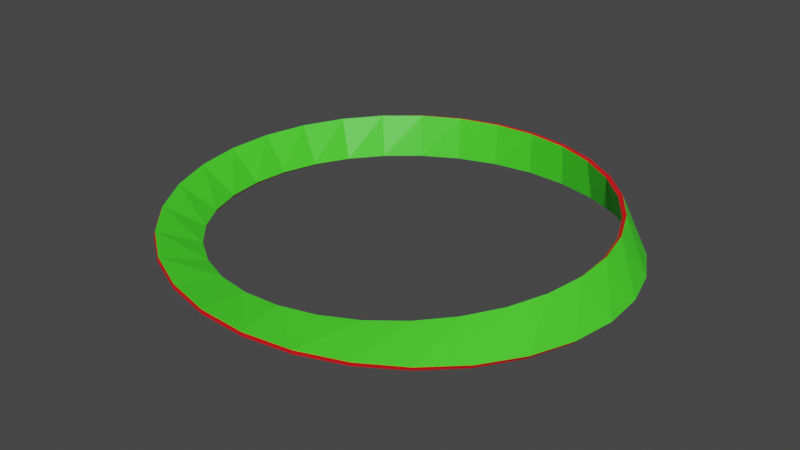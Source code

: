 # Source: Mobius_modified.blend  (saved by Blender 2.93.20; exported with 4.5.12 LTS)
import bpy
from mathutils import Matrix  # noqa: F401  (used for matrix-valued properties, if any)

bpy.ops.wm.read_factory_settings(use_empty=True)
scene = bpy.context.scene
scene.name = 'Scene'

# ---- collections
col_collection = bpy.data.collections.new('Collection'); scene.collection.children.link(col_collection)

# ---- materials (node trees are filled in below, after node groups)
mat_side_ring = bpy.data.materials.new('Side Ring')
mat_side_ring.use_transparent_shadow = False
mat_loop = bpy.data.materials.new('Loop')
mat_loop.use_transparent_shadow = False

# ---- material node trees
mat_side_ring.use_nodes = True; mat_side_ring.node_tree.nodes.clear()
_N = mat_side_ring.node_tree.nodes; _L = mat_side_ring.node_tree.links
n0 = _N.new('ShaderNodeBsdfPrincipled'); n0.name = 'Principled BSDF'; n0.location = (10, 300)
n0.distribution = 'GGX'
n0.subsurface_method = 'BURLEY'
n0.inputs[0].default_value = (0.8, 0.007205, 0.01115, 1.0)
n0.inputs[3].default_value = 1.45
n0.inputs[27].default_value = (0.0, 0.0, 0.0, 1.0)
n0.inputs[28].default_value = 1.0
n1 = _N.new('ShaderNodeOutputMaterial'); n1.name = 'Material Output'; n1.location = (300, 300)
_L.new(n0.outputs[0], n1.inputs[0])
n1.is_active_output = True
mat_loop.use_nodes = True; mat_loop.node_tree.nodes.clear()
_N = mat_loop.node_tree.nodes; _L = mat_loop.node_tree.links
n0 = _N.new('ShaderNodeBsdfPrincipled'); n0.name = 'Principled BSDF'; n0.location = (10, 300)
n0.distribution = 'GGX'
n0.subsurface_method = 'BURLEY'
n0.inputs[0].default_value = (0.06477, 0.8, 0.02437, 1.0)
n0.inputs[3].default_value = 1.45
n0.inputs[27].default_value = (0.0, 0.0, 0.0, 1.0)
n0.inputs[28].default_value = 1.0
n1 = _N.new('ShaderNodeOutputMaterial'); n1.name = 'Material Output'; n1.location = (300, 300)
_L.new(n0.outputs[0], n1.inputs[0])
n1.is_active_output = True

# ---- world
world_world = bpy.data.worlds.new('World'); scene.world = world_world
world_world.use_nodes = True; world_world.node_tree.nodes.clear()
_N = world_world.node_tree.nodes; _L = world_world.node_tree.links
n0 = _N.new('ShaderNodeOutputWorld'); n0.name = 'World Output'; n0.location = (300, 300)
n1 = _N.new('ShaderNodeBackground'); n1.name = 'Background'; n1.location = (10, 300)
n1.inputs[0].default_value = (0.05088, 0.05088, 0.05088, 1.0)
_L.new(n1.outputs[0], n0.inputs[0])
n0.is_active_output = True
world_world.color = (0.05088, 0.05088, 0.05088)
world_world.use_sun_shadow = False
world_world.sun_shadow_jitter_overblur = 0.0

# ---- meshes
me_cube_003 = bpy.data.meshes.new('Cube.003')
me_cube_003.from_pydata([(2.812e-08, 19.2, 10.0), (2.754e-08, 19.0, 10.0), (2.812e-08, 19.2, -10.0), (2.754e-08, 19.0, -10.0), (-2.754e-08, 19.0, -10.0), (-2.812e-08, 19.2, -10.0), (-2.754e-08, 19.0, 10.0), (-2.812e-08, 19.2, 10.0), (0.06273, 18.71, 9.848), (0.1216, 18.05, 9.594), (0.1743, 17.06, 9.242), (0.219, 15.79, 8.795), (0.2539, 14.3, 8.258), (0.2781, 12.64, 7.636), (0.2907, 10.89, 6.936), (0.2915, 9.106, 6.165), (0.2807, 7.369, 5.33), (0.2588, 5.741, 4.441), (0.2269, 4.281, 3.506), (0.1862, 3.042, 2.535), (0.1384, 2.068, 1.538), (0.08528, 1.396, 0.5258), (0.02882, 1.048, -0.4922), (-0.02885, 1.038, -1.505), (-0.08558, 1.367, -2.503), (-0.1392, 2.024, -3.475), (-0.1877, 2.989, -4.411), (-0.2292, 4.227, -5.302), (-0.262, 5.694, -6.138), (-0.2846, 7.339, -6.912), (-0.2961, 9.099, -7.614), (-0.2957, 10.91, -8.239), (-0.2832, 12.7, -8.779), (-0.2589, 14.39, -9.229), (-0.2234, 15.92, -9.584), (-0.178, 17.22, -9.841), (-0.1242, 18.23, -9.997), (-0.06406, 18.9, -10.05), (-0.06273, 18.71, -9.848), (-0.1216, 18.05, -9.594), (-0.1743, 17.06, -9.242), (-0.219, 15.79, -8.795), (-0.2539, 14.3, -8.258), (-0.2781, 12.64, -7.636), (-0.2907, 10.89, -6.936), (-0.2915, 9.106, -6.165), (-0.2807, 7.369, -5.33), (-0.2588, 5.741, -4.441), (-0.2269, 4.281, -3.506), (-0.1862, 3.042, -2.535), (-0.1384, 2.068, -1.538), (-0.08528, 1.396, -0.5258), (-0.02882, 1.048, 0.4922), (0.02885, 1.038, 1.505), (0.08558, 1.367, 2.503), (0.1392, 2.024, 3.475), (0.1877, 2.989, 4.411), (0.2292, 4.227, 5.302), (0.262, 5.694, 6.138), (0.2846, 7.339, 6.912), (0.2961, 9.099, 7.614), (0.2957, 10.91, 8.239), (0.2832, 12.7, 8.779), (0.2589, 14.39, 9.229), (0.2234, 15.92, 9.584), (0.178, 17.22, 9.841), (0.1242, 18.23, 9.997), (0.06406, 18.9, 10.05), (-0.06542, 19.1, 9.848), (-0.1295, 18.6, 9.594), (-0.1894, 17.71, 9.242), (-0.2425, 16.46, 8.795), (-0.2863, 14.9, 8.258), (-0.3189, 13.09, 7.636), (-0.3386, 11.11, 6.936), (-0.3443, 9.025, 6.165), (-0.3356, 6.942, 5.33), (-0.3128, 4.947, 4.441), (-0.2765, 3.128, 3.506), (-0.2285, 1.566, 2.535), (-0.1705, 0.3316, 1.538), (-0.1053, -0.5196, 0.5258), (-0.03559, -0.9496, -0.4922), (0.03555, -0.9396, -1.505), (0.105, -0.4908, -2.503), (0.1697, 0.3754, -3.475), (0.2269, 1.619, -4.411), (0.2742, 3.182, -5.302), (0.3096, 4.993, -6.138), (0.3317, 6.973, -6.912), (0.3397, 9.032, -7.614), (0.3336, 11.08, -8.239), (0.3138, 13.04, -8.779), (0.2814, 14.81, -9.229), (0.238, 16.34, -9.584), (0.1857, 17.55, -9.841), (0.1269, 18.42, -9.997), (0.06409, 18.9, -10.05), (0.06542, 19.1, -9.848), (0.1295, 18.6, -9.594), (0.1894, 17.71, -9.242), (0.2425, 16.46, -8.795), (0.2863, 14.9, -8.258), (0.3189, 13.09, -7.636), (0.3386, 11.11, -6.936), (0.3443, 9.025, -6.165), (0.3356, 6.942, -5.33), (0.3128, 4.947, -4.441), (0.2765, 3.128, -3.506), (0.2285, 1.566, -2.535), (0.1705, 0.3316, -1.538), (0.1053, -0.5196, -0.5258), (0.03559, -0.9496, 0.4922), (-0.03555, -0.9396, 1.505), (-0.105, -0.4908, 2.503), (-0.1697, 0.3754, 3.475), (-0.2269, 1.619, 4.411), (-0.2742, 3.182, 5.302), (-0.3096, 4.993, 6.138), (-0.3317, 6.973, 6.912), (-0.3397, 9.032, 7.614), (-0.3336, 11.08, 8.239), (-0.3138, 13.04, 8.779), (-0.2814, 14.81, 9.229), (-0.238, 16.34, 9.584), (-0.1857, 17.55, 9.841), (-0.1269, 18.42, 9.997), (-0.06409, 18.9, 10.05)], [], [(8, 67, 7, 6), (68, 127, 1, 0), (4, 5, 98, 97), (97, 98, 99, 96), (96, 99, 100, 95), (95, 100, 101, 94), (94, 101, 102, 93), (93, 102, 103, 92), (92, 103, 104, 91), (91, 104, 105, 90), (90, 105, 106, 89), (89, 106, 107, 88), (88, 107, 108, 87), (87, 108, 109, 86), (86, 109, 110, 85), (85, 110, 111, 84), (84, 111, 112, 83), (83, 112, 113, 82), (82, 113, 114, 81), (81, 114, 115, 80), (80, 115, 116, 79), (79, 116, 117, 78), (78, 117, 118, 77), (77, 118, 119, 76), (76, 119, 120, 75), (75, 120, 121, 74), (74, 121, 122, 73), (73, 122, 123, 72), (72, 123, 124, 71), (71, 124, 125, 70), (70, 125, 126, 69), (69, 126, 127, 68), (2, 3, 38, 37), (37, 38, 39, 36), (36, 39, 40, 35), (35, 40, 41, 34), (34, 41, 42, 33), (33, 42, 43, 32), (32, 43, 44, 31), (31, 44, 45, 30), (30, 45, 46, 29), (29, 46, 47, 28), (28, 47, 48, 27), (27, 48, 49, 26), (26, 49, 50, 25), (25, 50, 51, 24), (24, 51, 52, 23), (23, 52, 53, 22), (22, 53, 54, 21), (21, 54, 55, 20), (20, 55, 56, 19), (19, 56, 57, 18), (18, 57, 58, 17), (17, 58, 59, 16), (16, 59, 60, 15), (15, 60, 61, 14), (14, 61, 62, 13), (13, 62, 63, 12), (12, 63, 64, 11), (11, 64, 65, 10), (10, 65, 66, 9), (9, 66, 67, 8)])
_uv = me_cube_003.uv_layers.new(name='UVMap')
_uv.uv.foreach_set('vector', [0.375, 0.4919, 0.625, 0.4919, 0.625, 0.5, 0.375, 0.5, 0.375, 0.9919, 0.625, 0.9919, 0.625, 1.0, 0.375, 1.0, 0.375, 0.75, 0.625, 0.75, 0.625, 0.7581, 0.375, 0.7581, 0.375, 0.7581, 0.625, 0.7581, 0.625, 0.7661, 0.375, 0.7661, 0.375, 0.7661, 0.625, 0.7661, 0.625, 0.7742, 0.375, 0.7742, 0.375, 0.7742, 0.625, 0.7742, 0.625, 0.7823, 0.375, 0.7823, 0.375, 0.7823, 0.625, 0.7823, 0.625, 0.7903, 0.375, 0.7903, 0.375, 0.7903, 0.625, 0.7903, 0.625, 0.7984, 0.375, 0.7984, 0.375, 0.7984, 0.625, 0.7984, 0.625, 0.8065, 0.375, 0.8065, 0.375, 0.8065, 0.625, 0.8065, 0.625, 0.8145, 0.375, 0.8145, 0.375, 0.8145, 0.625, 0.8145, 0.625, 0.8226, 0.375, 0.8226, 0.375, 0.8226, 0.625, 0.8226, 0.625, 0.8306, 0.375, 0.8306, 0.375, 0.8306, 0.625, 0.8306, 0.625, 0.8387, 0.375, 0.8387, 0.375, 0.8387, 0.625, 0.8387, 0.625, 0.8468, 0.375, 0.8468, 0.375, 0.8468, 0.625, 0.8468, 0.625, 0.8548, 0.375, 0.8548, 0.375, 0.8548, 0.625, 0.8548, 0.625, 0.8629, 0.375, 0.8629, 0.375, 0.8629, 0.625, 0.8629, 0.625, 0.871, 0.375, 0.871, 0.375, 0.871, 0.625, 0.871, 0.625, 0.879, 0.375, 0.879, 0.375, 0.879, 0.625, 0.879, 0.625, 0.8871, 0.375, 0.8871, 0.375, 0.8871, 0.625, 0.8871, 0.625, 0.8952, 0.375, 0.8952, 0.375, 0.8952, 0.625, 0.8952, 0.625, 0.9032, 0.375, 0.9032, 0.375, 0.9032, 0.625, 0.9032, 0.625, 0.9113, 0.375, 0.9113, 0.375, 0.9113, 0.625, 0.9113, 0.625, 0.9194, 0.375, 0.9194, 0.375, 0.9194, 0.625, 0.9194, 0.625, 0.9274, 0.375, 0.9274, 0.375, 0.9274, 0.625, 0.9274, 0.625, 0.9355, 0.375, 0.9355, 0.375, 0.9355, 0.625, 0.9355, 0.625, 0.9435, 0.375, 0.9435, 0.375, 0.9435, 0.625, 0.9435, 0.625, 0.9516, 0.375, 0.9516, 0.375, 0.9516, 0.625, 0.9516, 0.625, 0.9597, 0.375, 0.9597, 0.375, 0.9597, 0.625, 0.9597, 0.625, 0.9677, 0.375, 0.9677, 0.375, 0.9677, 0.625, 0.9677, 0.625, 0.9758, 0.375, 0.9758, 0.375, 0.9758, 0.625, 0.9758, 0.625, 0.9839, 0.375, 0.9839, 0.375, 0.9839, 0.625, 0.9839, 0.625, 0.9919, 0.375, 0.9919, 0.375, 0.25, 0.625, 0.25, 0.625, 0.2581, 0.375, 0.2581, 0.375, 0.2581, 0.625, 0.2581, 0.625, 0.2661, 0.375, 0.2661, 0.375, 0.2661, 0.625, 0.2661, 0.625, 0.2742, 0.375, 0.2742, 0.375, 0.2742, 0.625, 0.2742, 0.625, 0.2823, 0.375, 0.2823, 0.375, 0.2823, 0.625, 0.2823, 0.625, 0.2903, 0.375, 0.2903, 0.375, 0.2903, 0.625, 0.2903, 0.625, 0.2984, 0.375, 0.2984, 0.375, 0.2984, 0.625, 0.2984, 0.625, 0.3065, 0.375, 0.3065, 0.375, 0.3065, 0.625, 0.3065, 0.625, 0.3145, 0.375, 0.3145, 0.375, 0.3145, 0.625, 0.3145, 0.625, 0.3226, 0.375, 0.3226, 0.375, 0.3226, 0.625, 0.3226, 0.625, 0.3306, 0.375, 0.3306, 0.375, 0.3306, 0.625, 0.3306, 0.625, 0.3387, 0.375, 0.3387, 0.375, 0.3387, 0.625, 0.3387, 0.625, 0.3468, 0.375, 0.3468, 0.375, 0.3468, 0.625, 0.3468, 0.625, 0.3548, 0.375, 0.3548, 0.375, 0.3548, 0.625, 0.3548, 0.625, 0.3629, 0.375, 0.3629, 0.375, 0.3629, 0.625, 0.3629, 0.625, 0.371, 0.375, 0.371, 0.375, 0.371, 0.625, 0.371, 0.625, 0.379, 0.375, 0.379, 0.375, 0.379, 0.625, 0.379, 0.625, 0.3871, 0.375, 0.3871, 0.375, 0.3871, 0.625, 0.3871, 0.625, 0.3952, 0.375, 0.3952, 0.375, 0.3952, 0.625, 0.3952, 0.625, 0.4032, 0.375, 0.4032, 0.375, 0.4032, 0.625, 0.4032, 0.625, 0.4113, 0.375, 0.4113, 0.375, 0.4113, 0.625, 0.4113, 0.625, 0.4194, 0.375, 0.4194, 0.375, 0.4194, 0.625, 0.4194, 0.625, 0.4274, 0.375, 0.4274, 0.375, 0.4274, 0.625, 0.4274, 0.625, 0.4355, 0.375, 0.4355, 0.375, 0.4355, 0.625, 0.4355, 0.625, 0.4435, 0.375, 0.4435, 0.375, 0.4435, 0.625, 0.4435, 0.625, 0.4516, 0.375, 0.4516, 0.375, 0.4516, 0.625, 0.4516, 0.625, 0.4597, 0.375, 0.4597, 0.375, 0.4597, 0.625, 0.4597, 0.625, 0.4677, 0.375, 0.4677, 0.375, 0.4677, 0.625, 0.4677, 0.625, 0.4758, 0.375, 0.4758, 0.375, 0.4758, 0.625, 0.4758, 0.625, 0.4839, 0.375, 0.4839, 0.375, 0.4839, 0.625, 0.4839, 0.625, 0.4919, 0.375, 0.4919])
me_cube_003.materials.append(mat_side_ring)
me_cube_003.use_remesh_fix_poles = True
me_cube_003.use_remesh_preserve_attributes = False
me_cube_003.update()
me_cube_001 = bpy.data.meshes.new('Cube.001')
me_cube_001.from_pydata([(-0.1743, 17.06, -9.242), (-0.219, 15.79, -8.795), (-0.238, 16.34, 9.584), (-0.1857, 17.55, 9.841)], [], [(1, 0, 3, 2)])
_uv = me_cube_001.uv_layers.new(name='UVMap')
_uv.uv.foreach_set('vector', [0.8427, 0.5, 0.8508, 0.5, 0.8508, 0.75, 0.8427, 0.75])
me_cube_001.materials.append(mat_loop)
me_cube_001.use_remesh_fix_poles = True
me_cube_001.use_remesh_preserve_attributes = False
me_cube_001.update()
me_cube_002 = bpy.data.meshes.new('Cube.002')
me_cube_002.from_pydata([(-0.219, 15.79, -8.795), (-0.2539, 14.3, -8.258), (-0.2814, 14.81, 9.229), (-0.238, 16.34, 9.584)], [], [(1, 0, 3, 2)])
_uv = me_cube_002.uv_layers.new(name='UVMap')
_uv.uv.foreach_set('vector', [0.8347, 0.5, 0.8427, 0.5, 0.8427, 0.75, 0.8347, 0.75])
me_cube_002.materials.append(mat_loop)
me_cube_002.use_remesh_fix_poles = True
me_cube_002.use_remesh_preserve_attributes = False
me_cube_002.update()
me_cube_004 = bpy.data.meshes.new('Cube.004')
me_cube_004.from_pydata([(-0.2539, 14.3, -8.258), (-0.2781, 12.64, -7.636), (-0.3138, 13.04, 8.779), (-0.2814, 14.81, 9.229)], [], [(1, 0, 3, 2)])
_uv = me_cube_004.uv_layers.new(name='UVMap')
_uv.uv.foreach_set('vector', [0.8266, 0.5, 0.8347, 0.5, 0.8347, 0.75, 0.8266, 0.75])
me_cube_004.materials.append(mat_loop)
me_cube_004.use_remesh_fix_poles = True
me_cube_004.use_remesh_preserve_attributes = False
me_cube_004.update()
me_cube_005 = bpy.data.meshes.new('Cube.005')
me_cube_005.from_pydata([(-0.2781, 12.64, -7.636), (-0.2907, 10.89, -6.936), (-0.3336, 11.08, 8.239), (-0.3138, 13.04, 8.779)], [], [(1, 0, 3, 2)])
_uv = me_cube_005.uv_layers.new(name='UVMap')
_uv.uv.foreach_set('vector', [0.8185, 0.5, 0.8266, 0.5, 0.8266, 0.75, 0.8185, 0.75])
me_cube_005.materials.append(mat_loop)
me_cube_005.use_remesh_fix_poles = True
me_cube_005.use_remesh_preserve_attributes = False
me_cube_005.update()
me_cube_006 = bpy.data.meshes.new('Cube.006')
me_cube_006.from_pydata([(-0.2907, 10.89, -6.936), (-0.2915, 9.106, -6.165), (-0.3397, 9.032, 7.614), (-0.3336, 11.08, 8.239)], [], [(1, 0, 3, 2)])
_uv = me_cube_006.uv_layers.new(name='UVMap')
_uv.uv.foreach_set('vector', [0.8105, 0.5, 0.8185, 0.5, 0.8185, 0.75, 0.8105, 0.75])
me_cube_006.materials.append(mat_loop)
me_cube_006.use_remesh_fix_poles = True
me_cube_006.use_remesh_preserve_attributes = False
me_cube_006.update()
me_cube_007 = bpy.data.meshes.new('Cube.007')
me_cube_007.from_pydata([(-0.2915, 9.106, -6.165), (-0.2807, 7.369, -5.33), (-0.3317, 6.973, 6.912), (-0.3397, 9.032, 7.614)], [], [(1, 0, 3, 2)])
_uv = me_cube_007.uv_layers.new(name='UVMap')
_uv.uv.foreach_set('vector', [0.8024, 0.5, 0.8105, 0.5, 0.8105, 0.75, 0.8024, 0.75])
me_cube_007.materials.append(mat_loop)
me_cube_007.use_remesh_fix_poles = True
me_cube_007.use_remesh_preserve_attributes = False
me_cube_007.update()
me_cube_008 = bpy.data.meshes.new('Cube.008')
me_cube_008.from_pydata([(-0.2807, 7.369, -5.33), (-0.2588, 5.741, -4.441), (-0.3096, 4.993, 6.138), (-0.3317, 6.973, 6.912)], [], [(1, 0, 3, 2)])
_uv = me_cube_008.uv_layers.new(name='UVMap')
_uv.uv.foreach_set('vector', [0.7944, 0.5, 0.8024, 0.5, 0.8024, 0.75, 0.7944, 0.75])
me_cube_008.materials.append(mat_loop)
me_cube_008.use_remesh_fix_poles = True
me_cube_008.use_remesh_preserve_attributes = False
me_cube_008.update()
me_cube_009 = bpy.data.meshes.new('Cube.009')
me_cube_009.from_pydata([(-0.2588, 5.741, -4.441), (-0.2269, 4.281, -3.506), (-0.2742, 3.182, 5.302), (-0.3096, 4.993, 6.138)], [], [(1, 0, 3, 2)])
_uv = me_cube_009.uv_layers.new(name='UVMap')
_uv.uv.foreach_set('vector', [0.7863, 0.5, 0.7944, 0.5, 0.7944, 0.75, 0.7863, 0.75])
me_cube_009.materials.append(mat_loop)
me_cube_009.use_remesh_fix_poles = True
me_cube_009.use_remesh_preserve_attributes = False
me_cube_009.update()
me_cube_010 = bpy.data.meshes.new('Cube.010')
me_cube_010.from_pydata([(-0.2269, 4.281, -3.506), (-0.1862, 3.042, -2.535), (-0.2269, 1.619, 4.411), (-0.2742, 3.182, 5.302)], [], [(1, 0, 3, 2)])
_uv = me_cube_010.uv_layers.new(name='UVMap')
_uv.uv.foreach_set('vector', [0.7782, 0.5, 0.7863, 0.5, 0.7863, 0.75, 0.7782, 0.75])
me_cube_010.materials.append(mat_loop)
me_cube_010.use_remesh_fix_poles = True
me_cube_010.use_remesh_preserve_attributes = False
me_cube_010.update()
me_cube_011 = bpy.data.meshes.new('Cube.011')
me_cube_011.from_pydata([(-0.1862, 3.042, -2.535), (-0.1384, 2.068, -1.538), (-0.1697, 0.3754, 3.475), (-0.2269, 1.619, 4.411)], [], [(1, 0, 3, 2)])
_uv = me_cube_011.uv_layers.new(name='UVMap')
_uv.uv.foreach_set('vector', [0.7702, 0.5, 0.7782, 0.5, 0.7782, 0.75, 0.7702, 0.75])
me_cube_011.materials.append(mat_loop)
me_cube_011.use_remesh_fix_poles = True
me_cube_011.use_remesh_preserve_attributes = False
me_cube_011.update()
me_cube_012 = bpy.data.meshes.new('Cube.012')
me_cube_012.from_pydata([(-0.1384, 2.068, -1.538), (-0.08528, 1.396, -0.5258), (-0.105, -0.4908, 2.503), (-0.1697, 0.3754, 3.475)], [], [(1, 0, 3, 2)])
_uv = me_cube_012.uv_layers.new(name='UVMap')
_uv.uv.foreach_set('vector', [0.7621, 0.5, 0.7702, 0.5, 0.7702, 0.75, 0.7621, 0.75])
me_cube_012.materials.append(mat_loop)
me_cube_012.use_remesh_fix_poles = True
me_cube_012.use_remesh_preserve_attributes = False
me_cube_012.update()
me_cube_013 = bpy.data.meshes.new('Cube.013')
me_cube_013.from_pydata([(-0.08528, 1.396, -0.5258), (-0.02882, 1.048, 0.4922), (-0.03555, -0.9396, 1.505), (-0.105, -0.4908, 2.503)], [], [(1, 0, 3, 2)])
_uv = me_cube_013.uv_layers.new(name='UVMap')
_uv.uv.foreach_set('vector', [0.754, 0.5, 0.7621, 0.5, 0.7621, 0.75, 0.754, 0.75])
me_cube_013.materials.append(mat_loop)
me_cube_013.use_remesh_fix_poles = True
me_cube_013.use_remesh_preserve_attributes = False
me_cube_013.update()
me_cube_014 = bpy.data.meshes.new('Cube.014')
me_cube_014.from_pydata([(-0.02882, 1.048, 0.4922), (0.02885, 1.038, 1.505), (0.03559, -0.9496, 0.4922), (-0.03555, -0.9396, 1.505)], [], [(1, 0, 3, 2)])
_uv = me_cube_014.uv_layers.new(name='UVMap')
_uv.uv.foreach_set('vector', [0.746, 0.5, 0.754, 0.5, 0.754, 0.75, 0.746, 0.75])
me_cube_014.materials.append(mat_loop)
me_cube_014.use_remesh_fix_poles = True
me_cube_014.use_remesh_preserve_attributes = False
me_cube_014.update()
me_cube_015 = bpy.data.meshes.new('Cube.015')
me_cube_015.from_pydata([(0.02885, 1.038, 1.505), (0.08558, 1.367, 2.503), (0.1053, -0.5196, -0.5258), (0.03559, -0.9496, 0.4922)], [], [(1, 0, 3, 2)])
_uv = me_cube_015.uv_layers.new(name='UVMap')
_uv.uv.foreach_set('vector', [0.7379, 0.5, 0.746, 0.5, 0.746, 0.75, 0.7379, 0.75])
me_cube_015.materials.append(mat_loop)
me_cube_015.use_remesh_fix_poles = True
me_cube_015.use_remesh_preserve_attributes = False
me_cube_015.update()
me_cube_016 = bpy.data.meshes.new('Cube.016')
me_cube_016.from_pydata([(0.08558, 1.367, 2.503), (0.1392, 2.024, 3.475), (0.1705, 0.3316, -1.538), (0.1053, -0.5196, -0.5258)], [], [(1, 0, 3, 2)])
_uv = me_cube_016.uv_layers.new(name='UVMap')
_uv.uv.foreach_set('vector', [0.7298, 0.5, 0.7379, 0.5, 0.7379, 0.75, 0.7298, 0.75])
me_cube_016.materials.append(mat_loop)
me_cube_016.use_remesh_fix_poles = True
me_cube_016.use_remesh_preserve_attributes = False
me_cube_016.update()
me_cube_017 = bpy.data.meshes.new('Cube.017')
me_cube_017.from_pydata([(0.1392, 2.024, 3.475), (0.1877, 2.989, 4.411), (0.2285, 1.566, -2.535), (0.1705, 0.3316, -1.538)], [], [(1, 0, 3, 2)])
_uv = me_cube_017.uv_layers.new(name='UVMap')
_uv.uv.foreach_set('vector', [0.7218, 0.5, 0.7298, 0.5, 0.7298, 0.75, 0.7218, 0.75])
me_cube_017.materials.append(mat_loop)
me_cube_017.use_remesh_fix_poles = True
me_cube_017.use_remesh_preserve_attributes = False
me_cube_017.update()
me_cube_018 = bpy.data.meshes.new('Cube.018')
me_cube_018.from_pydata([(0.1877, 2.989, 4.411), (0.2292, 4.227, 5.302), (0.2765, 3.128, -3.506), (0.2285, 1.566, -2.535)], [], [(1, 0, 3, 2)])
_uv = me_cube_018.uv_layers.new(name='UVMap')
_uv.uv.foreach_set('vector', [0.7137, 0.5, 0.7218, 0.5, 0.7218, 0.75, 0.7137, 0.75])
me_cube_018.materials.append(mat_loop)
me_cube_018.use_remesh_fix_poles = True
me_cube_018.use_remesh_preserve_attributes = False
me_cube_018.update()
me_cube_019 = bpy.data.meshes.new('Cube.019')
me_cube_019.from_pydata([(0.2292, 4.227, 5.302), (0.262, 5.694, 6.138), (0.3128, 4.947, -4.441), (0.2765, 3.128, -3.506)], [], [(1, 0, 3, 2)])
_uv = me_cube_019.uv_layers.new(name='UVMap')
_uv.uv.foreach_set('vector', [0.7056, 0.5, 0.7137, 0.5, 0.7137, 0.75, 0.7056, 0.75])
me_cube_019.materials.append(mat_loop)
me_cube_019.use_remesh_fix_poles = True
me_cube_019.use_remesh_preserve_attributes = False
me_cube_019.update()
me_cube_020 = bpy.data.meshes.new('Cube.020')
me_cube_020.from_pydata([(0.262, 5.694, 6.138), (0.2846, 7.339, 6.912), (0.3356, 6.942, -5.33), (0.3128, 4.947, -4.441)], [], [(1, 0, 3, 2)])
_uv = me_cube_020.uv_layers.new(name='UVMap')
_uv.uv.foreach_set('vector', [0.6976, 0.5, 0.7056, 0.5, 0.7056, 0.75, 0.6976, 0.75])
me_cube_020.materials.append(mat_loop)
me_cube_020.use_remesh_fix_poles = True
me_cube_020.use_remesh_preserve_attributes = False
me_cube_020.update()
me_cube_021 = bpy.data.meshes.new('Cube.021')
me_cube_021.from_pydata([(0.2846, 7.339, 6.912), (0.2961, 9.099, 7.614), (0.3443, 9.025, -6.165), (0.3356, 6.942, -5.33)], [], [(1, 0, 3, 2)])
_uv = me_cube_021.uv_layers.new(name='UVMap')
_uv.uv.foreach_set('vector', [0.6895, 0.5, 0.6976, 0.5, 0.6976, 0.75, 0.6895, 0.75])
me_cube_021.materials.append(mat_loop)
me_cube_021.use_remesh_fix_poles = True
me_cube_021.use_remesh_preserve_attributes = False
me_cube_021.update()
me_cube_022 = bpy.data.meshes.new('Cube.022')
me_cube_022.from_pydata([(0.2961, 9.099, 7.614), (0.2957, 10.91, 8.239), (0.3386, 11.11, -6.936), (0.3443, 9.025, -6.165)], [], [(1, 0, 3, 2)])
_uv = me_cube_022.uv_layers.new(name='UVMap')
_uv.uv.foreach_set('vector', [0.6815, 0.5, 0.6895, 0.5, 0.6895, 0.75, 0.6815, 0.75])
me_cube_022.materials.append(mat_loop)
me_cube_022.use_remesh_fix_poles = True
me_cube_022.use_remesh_preserve_attributes = False
me_cube_022.update()
me_cube_023 = bpy.data.meshes.new('Cube.023')
me_cube_023.from_pydata([(0.2957, 10.91, 8.239), (0.2832, 12.7, 8.779), (0.3189, 13.09, -7.636), (0.3386, 11.11, -6.936)], [], [(1, 0, 3, 2)])
_uv = me_cube_023.uv_layers.new(name='UVMap')
_uv.uv.foreach_set('vector', [0.6734, 0.5, 0.6815, 0.5, 0.6815, 0.75, 0.6734, 0.75])
me_cube_023.materials.append(mat_loop)
me_cube_023.use_remesh_fix_poles = True
me_cube_023.use_remesh_preserve_attributes = False
me_cube_023.update()
me_cube_024 = bpy.data.meshes.new('Cube.024')
me_cube_024.from_pydata([(0.2832, 12.7, 8.779), (0.2589, 14.39, 9.229), (0.2863, 14.9, -8.258), (0.3189, 13.09, -7.636)], [], [(1, 0, 3, 2)])
_uv = me_cube_024.uv_layers.new(name='UVMap')
_uv.uv.foreach_set('vector', [0.6653, 0.5, 0.6734, 0.5, 0.6734, 0.75, 0.6653, 0.75])
me_cube_024.materials.append(mat_loop)
me_cube_024.use_remesh_fix_poles = True
me_cube_024.use_remesh_preserve_attributes = False
me_cube_024.update()
me_cube_025 = bpy.data.meshes.new('Cube.025')
me_cube_025.from_pydata([(0.2589, 14.39, 9.229), (0.2234, 15.92, 9.584), (0.2425, 16.46, -8.795), (0.2863, 14.9, -8.258)], [], [(1, 0, 3, 2)])
_uv = me_cube_025.uv_layers.new(name='UVMap')
_uv.uv.foreach_set('vector', [0.6573, 0.5, 0.6653, 0.5, 0.6653, 0.75, 0.6573, 0.75])
me_cube_025.materials.append(mat_loop)
me_cube_025.use_remesh_fix_poles = True
me_cube_025.use_remesh_preserve_attributes = False
me_cube_025.update()
me_cube_026 = bpy.data.meshes.new('Cube.026')
me_cube_026.from_pydata([(0.2234, 15.92, 9.584), (0.178, 17.22, 9.841), (0.1894, 17.71, -9.242), (0.2425, 16.46, -8.795)], [], [(1, 0, 3, 2)])
_uv = me_cube_026.uv_layers.new(name='UVMap')
_uv.uv.foreach_set('vector', [0.6492, 0.5, 0.6573, 0.5, 0.6573, 0.75, 0.6492, 0.75])
me_cube_026.materials.append(mat_loop)
me_cube_026.use_remesh_fix_poles = True
me_cube_026.use_remesh_preserve_attributes = False
me_cube_026.update()
me_cube_027 = bpy.data.meshes.new('Cube.027')
me_cube_027.from_pydata([(0.178, 17.22, 9.841), (0.1242, 18.23, 9.997), (0.1295, 18.6, -9.594), (0.1894, 17.71, -9.242)], [], [(1, 0, 3, 2)])
_uv = me_cube_027.uv_layers.new(name='UVMap')
_uv.uv.foreach_set('vector', [0.6411, 0.5, 0.6492, 0.5, 0.6492, 0.75, 0.6411, 0.75])
me_cube_027.materials.append(mat_loop)
me_cube_027.use_remesh_fix_poles = True
me_cube_027.use_remesh_preserve_attributes = False
me_cube_027.update()
me_cube_028 = bpy.data.meshes.new('Cube.028')
me_cube_028.from_pydata([(0.1242, 18.23, 9.997), (0.06406, 18.9, 10.05), (0.06542, 19.1, -9.848), (0.1295, 18.6, -9.594)], [], [(1, 0, 3, 2)])
_uv = me_cube_028.uv_layers.new(name='UVMap')
_uv.uv.foreach_set('vector', [0.6331, 0.5, 0.6411, 0.5, 0.6411, 0.75, 0.6331, 0.75])
me_cube_028.materials.append(mat_loop)
me_cube_028.use_remesh_fix_poles = True
me_cube_028.use_remesh_preserve_attributes = False
me_cube_028.update()
me_cube_029 = bpy.data.meshes.new('Cube.029')
me_cube_029.from_pydata([(-2.812e-08, 19.2, -10.0), (-2.812e-08, 19.2, 10.0), (0.06406, 18.9, 10.05), (0.06542, 19.1, -9.848)], [], [(1, 2, 3, 0)])
_uv = me_cube_029.uv_layers.new(name='UVMap')
_uv.uv.foreach_set('vector', [0.625, 0.5, 0.6331, 0.5, 0.6331, 0.75, 0.625, 0.75])
me_cube_029.materials.append(mat_loop)
me_cube_029.use_remesh_fix_poles = True
me_cube_029.use_remesh_preserve_attributes = False
me_cube_029.update()
me_cube_030 = bpy.data.meshes.new('Cube.030')
me_cube_030.from_pydata([(2.812e-08, 19.2, 10.0), (2.812e-08, 19.2, -10.0), (-0.06406, 18.9, -10.05), (-0.06542, 19.1, 9.848)], [], [(1, 2, 3, 0)])
_uv = me_cube_030.uv_layers.new(name='UVMap')
_uv.uv.foreach_set('vector', [0.125, 0.5, 0.1331, 0.5, 0.1331, 0.75, 0.125, 0.75])
me_cube_030.materials.append(mat_loop)
me_cube_030.use_remesh_fix_poles = True
me_cube_030.use_remesh_preserve_attributes = False
me_cube_030.update()
me_cube_031 = bpy.data.meshes.new('Cube.031')
me_cube_031.from_pydata([(-0.1242, 18.23, -9.997), (-0.06406, 18.9, -10.05), (-0.06542, 19.1, 9.848), (-0.1295, 18.6, 9.594)], [], [(1, 0, 3, 2)])
_uv = me_cube_031.uv_layers.new(name='UVMap')
_uv.uv.foreach_set('vector', [0.1331, 0.5, 0.1411, 0.5, 0.1411, 0.75, 0.1331, 0.75])
me_cube_031.materials.append(mat_loop)
me_cube_031.use_remesh_fix_poles = True
me_cube_031.use_remesh_preserve_attributes = False
me_cube_031.update()
me_cube_032 = bpy.data.meshes.new('Cube.032')
me_cube_032.from_pydata([(-0.178, 17.22, -9.841), (-0.1242, 18.23, -9.997), (-0.1295, 18.6, 9.594), (-0.1894, 17.71, 9.242)], [], [(1, 0, 3, 2)])
_uv = me_cube_032.uv_layers.new(name='UVMap')
_uv.uv.foreach_set('vector', [0.1411, 0.5, 0.1492, 0.5, 0.1492, 0.75, 0.1411, 0.75])
me_cube_032.materials.append(mat_loop)
me_cube_032.use_remesh_fix_poles = True
me_cube_032.use_remesh_preserve_attributes = False
me_cube_032.update()
me_cube_033 = bpy.data.meshes.new('Cube.033')
me_cube_033.from_pydata([(-0.2234, 15.92, -9.584), (-0.178, 17.22, -9.841), (-0.1894, 17.71, 9.242), (-0.2425, 16.46, 8.795)], [], [(1, 0, 3, 2)])
_uv = me_cube_033.uv_layers.new(name='UVMap')
_uv.uv.foreach_set('vector', [0.1492, 0.5, 0.1573, 0.5, 0.1573, 0.75, 0.1492, 0.75])
me_cube_033.materials.append(mat_loop)
me_cube_033.use_remesh_fix_poles = True
me_cube_033.use_remesh_preserve_attributes = False
me_cube_033.update()
me_cube_034 = bpy.data.meshes.new('Cube.034')
me_cube_034.from_pydata([(-0.2589, 14.39, -9.229), (-0.2234, 15.92, -9.584), (-0.2425, 16.46, 8.795), (-0.2863, 14.9, 8.258)], [], [(1, 0, 3, 2)])
_uv = me_cube_034.uv_layers.new(name='UVMap')
_uv.uv.foreach_set('vector', [0.1573, 0.5, 0.1653, 0.5, 0.1653, 0.75, 0.1573, 0.75])
me_cube_034.materials.append(mat_loop)
me_cube_034.use_remesh_fix_poles = True
me_cube_034.use_remesh_preserve_attributes = False
me_cube_034.update()
me_cube_035 = bpy.data.meshes.new('Cube.035')
me_cube_035.from_pydata([(-0.2832, 12.7, -8.779), (-0.2589, 14.39, -9.229), (-0.2863, 14.9, 8.258), (-0.3189, 13.09, 7.636)], [], [(1, 0, 3, 2)])
_uv = me_cube_035.uv_layers.new(name='UVMap')
_uv.uv.foreach_set('vector', [0.1653, 0.5, 0.1734, 0.5, 0.1734, 0.75, 0.1653, 0.75])
me_cube_035.materials.append(mat_loop)
me_cube_035.use_remesh_fix_poles = True
me_cube_035.use_remesh_preserve_attributes = False
me_cube_035.update()
me_cube_036 = bpy.data.meshes.new('Cube.036')
me_cube_036.from_pydata([(-0.2957, 10.91, -8.239), (-0.2832, 12.7, -8.779), (-0.3189, 13.09, 7.636), (-0.3386, 11.11, 6.936)], [], [(1, 0, 3, 2)])
_uv = me_cube_036.uv_layers.new(name='UVMap')
_uv.uv.foreach_set('vector', [0.1734, 0.5, 0.1815, 0.5, 0.1815, 0.75, 0.1734, 0.75])
me_cube_036.materials.append(mat_loop)
me_cube_036.use_remesh_fix_poles = True
me_cube_036.use_remesh_preserve_attributes = False
me_cube_036.update()
me_cube_037 = bpy.data.meshes.new('Cube.037')
me_cube_037.from_pydata([(-0.2961, 9.099, -7.614), (-0.2957, 10.91, -8.239), (-0.3386, 11.11, 6.936), (-0.3443, 9.025, 6.165)], [], [(1, 0, 3, 2)])
_uv = me_cube_037.uv_layers.new(name='UVMap')
_uv.uv.foreach_set('vector', [0.1815, 0.5, 0.1895, 0.5, 0.1895, 0.75, 0.1815, 0.75])
me_cube_037.materials.append(mat_loop)
me_cube_037.use_remesh_fix_poles = True
me_cube_037.use_remesh_preserve_attributes = False
me_cube_037.update()
me_cube_038 = bpy.data.meshes.new('Cube.038')
me_cube_038.from_pydata([(-0.2846, 7.339, -6.912), (-0.2961, 9.099, -7.614), (-0.3443, 9.025, 6.165), (-0.3356, 6.942, 5.33)], [], [(1, 0, 3, 2)])
_uv = me_cube_038.uv_layers.new(name='UVMap')
_uv.uv.foreach_set('vector', [0.1895, 0.5, 0.1976, 0.5, 0.1976, 0.75, 0.1895, 0.75])
me_cube_038.materials.append(mat_loop)
me_cube_038.use_remesh_fix_poles = True
me_cube_038.use_remesh_preserve_attributes = False
me_cube_038.update()
me_cube_039 = bpy.data.meshes.new('Cube.039')
me_cube_039.from_pydata([(-0.262, 5.694, -6.138), (-0.2846, 7.339, -6.912), (-0.3356, 6.942, 5.33), (-0.3128, 4.947, 4.441)], [], [(1, 0, 3, 2)])
_uv = me_cube_039.uv_layers.new(name='UVMap')
_uv.uv.foreach_set('vector', [0.1976, 0.5, 0.2056, 0.5, 0.2056, 0.75, 0.1976, 0.75])
me_cube_039.materials.append(mat_loop)
me_cube_039.use_remesh_fix_poles = True
me_cube_039.use_remesh_preserve_attributes = False
me_cube_039.update()
me_cube_040 = bpy.data.meshes.new('Cube.040')
me_cube_040.from_pydata([(-0.2292, 4.227, -5.302), (-0.262, 5.694, -6.138), (-0.3128, 4.947, 4.441), (-0.2765, 3.128, 3.506)], [], [(1, 0, 3, 2)])
_uv = me_cube_040.uv_layers.new(name='UVMap')
_uv.uv.foreach_set('vector', [0.2056, 0.5, 0.2137, 0.5, 0.2137, 0.75, 0.2056, 0.75])
me_cube_040.materials.append(mat_loop)
me_cube_040.use_remesh_fix_poles = True
me_cube_040.use_remesh_preserve_attributes = False
me_cube_040.update()
me_cube_041 = bpy.data.meshes.new('Cube.041')
me_cube_041.from_pydata([(-0.1877, 2.989, -4.411), (-0.2292, 4.227, -5.302), (-0.2765, 3.128, 3.506), (-0.2285, 1.566, 2.535)], [], [(1, 0, 3, 2)])
_uv = me_cube_041.uv_layers.new(name='UVMap')
_uv.uv.foreach_set('vector', [0.2137, 0.5, 0.2218, 0.5, 0.2218, 0.75, 0.2137, 0.75])
me_cube_041.materials.append(mat_loop)
me_cube_041.use_remesh_fix_poles = True
me_cube_041.use_remesh_preserve_attributes = False
me_cube_041.update()
me_cube_042 = bpy.data.meshes.new('Cube.042')
me_cube_042.from_pydata([(-0.1392, 2.024, -3.475), (-0.1877, 2.989, -4.411), (-0.2285, 1.566, 2.535), (-0.1705, 0.3316, 1.538)], [], [(1, 0, 3, 2)])
_uv = me_cube_042.uv_layers.new(name='UVMap')
_uv.uv.foreach_set('vector', [0.2218, 0.5, 0.2298, 0.5, 0.2298, 0.75, 0.2218, 0.75])
me_cube_042.materials.append(mat_loop)
me_cube_042.use_remesh_fix_poles = True
me_cube_042.use_remesh_preserve_attributes = False
me_cube_042.update()
me_cube_043 = bpy.data.meshes.new('Cube.043')
me_cube_043.from_pydata([(-0.08558, 1.367, -2.503), (-0.1392, 2.024, -3.475), (-0.1705, 0.3316, 1.538), (-0.1053, -0.5196, 0.5258)], [], [(1, 0, 3, 2)])
_uv = me_cube_043.uv_layers.new(name='UVMap')
_uv.uv.foreach_set('vector', [0.2298, 0.5, 0.2379, 0.5, 0.2379, 0.75, 0.2298, 0.75])
me_cube_043.materials.append(mat_loop)
me_cube_043.use_remesh_fix_poles = True
me_cube_043.use_remesh_preserve_attributes = False
me_cube_043.update()
me_cube_044 = bpy.data.meshes.new('Cube.044')
me_cube_044.from_pydata([(-0.02885, 1.038, -1.505), (-0.08558, 1.367, -2.503), (-0.1053, -0.5196, 0.5258), (-0.03559, -0.9496, -0.4922)], [], [(1, 0, 3, 2)])
_uv = me_cube_044.uv_layers.new(name='UVMap')
_uv.uv.foreach_set('vector', [0.2379, 0.5, 0.246, 0.5, 0.246, 0.75, 0.2379, 0.75])
me_cube_044.materials.append(mat_loop)
me_cube_044.use_remesh_fix_poles = True
me_cube_044.use_remesh_preserve_attributes = False
me_cube_044.update()
me_cube_045 = bpy.data.meshes.new('Cube.045')
me_cube_045.from_pydata([(0.02882, 1.048, -0.4922), (-0.02885, 1.038, -1.505), (-0.03559, -0.9496, -0.4922), (0.03555, -0.9396, -1.505)], [], [(1, 0, 3, 2)])
_uv = me_cube_045.uv_layers.new(name='UVMap')
_uv.uv.foreach_set('vector', [0.246, 0.5, 0.254, 0.5, 0.254, 0.75, 0.246, 0.75])
me_cube_045.materials.append(mat_loop)
me_cube_045.use_remesh_fix_poles = True
me_cube_045.use_remesh_preserve_attributes = False
me_cube_045.update()
me_cube_046 = bpy.data.meshes.new('Cube.046')
me_cube_046.from_pydata([(0.08528, 1.396, 0.5258), (0.02882, 1.048, -0.4922), (0.03555, -0.9396, -1.505), (0.105, -0.4908, -2.503)], [], [(1, 0, 3, 2)])
_uv = me_cube_046.uv_layers.new(name='UVMap')
_uv.uv.foreach_set('vector', [0.254, 0.5, 0.2621, 0.5, 0.2621, 0.75, 0.254, 0.75])
me_cube_046.materials.append(mat_loop)
me_cube_046.use_remesh_fix_poles = True
me_cube_046.use_remesh_preserve_attributes = False
me_cube_046.update()
me_cube_047 = bpy.data.meshes.new('Cube.047')
me_cube_047.from_pydata([(0.1384, 2.068, 1.538), (0.08528, 1.396, 0.5258), (0.105, -0.4908, -2.503), (0.1697, 0.3754, -3.475)], [], [(1, 0, 3, 2)])
_uv = me_cube_047.uv_layers.new(name='UVMap')
_uv.uv.foreach_set('vector', [0.2621, 0.5, 0.2702, 0.5, 0.2702, 0.75, 0.2621, 0.75])
me_cube_047.materials.append(mat_loop)
me_cube_047.use_remesh_fix_poles = True
me_cube_047.use_remesh_preserve_attributes = False
me_cube_047.update()
me_cube_048 = bpy.data.meshes.new('Cube.048')
me_cube_048.from_pydata([(0.1862, 3.042, 2.535), (0.1384, 2.068, 1.538), (0.1697, 0.3754, -3.475), (0.2269, 1.619, -4.411)], [], [(1, 0, 3, 2)])
_uv = me_cube_048.uv_layers.new(name='UVMap')
_uv.uv.foreach_set('vector', [0.2702, 0.5, 0.2782, 0.5, 0.2782, 0.75, 0.2702, 0.75])
me_cube_048.materials.append(mat_loop)
me_cube_048.use_remesh_fix_poles = True
me_cube_048.use_remesh_preserve_attributes = False
me_cube_048.update()
me_cube_049 = bpy.data.meshes.new('Cube.049')
me_cube_049.from_pydata([(0.2269, 4.281, 3.506), (0.1862, 3.042, 2.535), (0.2269, 1.619, -4.411), (0.2742, 3.182, -5.302)], [], [(1, 0, 3, 2)])
_uv = me_cube_049.uv_layers.new(name='UVMap')
_uv.uv.foreach_set('vector', [0.2782, 0.5, 0.2863, 0.5, 0.2863, 0.75, 0.2782, 0.75])
me_cube_049.materials.append(mat_loop)
me_cube_049.use_remesh_fix_poles = True
me_cube_049.use_remesh_preserve_attributes = False
me_cube_049.update()
me_cube_050 = bpy.data.meshes.new('Cube.050')
me_cube_050.from_pydata([(0.2588, 5.741, 4.441), (0.2269, 4.281, 3.506), (0.2742, 3.182, -5.302), (0.3096, 4.993, -6.138)], [], [(1, 0, 3, 2)])
_uv = me_cube_050.uv_layers.new(name='UVMap')
_uv.uv.foreach_set('vector', [0.2863, 0.5, 0.2944, 0.5, 0.2944, 0.75, 0.2863, 0.75])
me_cube_050.materials.append(mat_loop)
me_cube_050.use_remesh_fix_poles = True
me_cube_050.use_remesh_preserve_attributes = False
me_cube_050.update()
me_cube_051 = bpy.data.meshes.new('Cube.051')
me_cube_051.from_pydata([(0.2807, 7.369, 5.33), (0.2588, 5.741, 4.441), (0.3096, 4.993, -6.138), (0.3317, 6.973, -6.912)], [], [(1, 0, 3, 2)])
_uv = me_cube_051.uv_layers.new(name='UVMap')
_uv.uv.foreach_set('vector', [0.2944, 0.5, 0.3024, 0.5, 0.3024, 0.75, 0.2944, 0.75])
me_cube_051.materials.append(mat_loop)
me_cube_051.use_remesh_fix_poles = True
me_cube_051.use_remesh_preserve_attributes = False
me_cube_051.update()
me_cube_052 = bpy.data.meshes.new('Cube.052')
me_cube_052.from_pydata([(0.2915, 9.106, 6.165), (0.2807, 7.369, 5.33), (0.3317, 6.973, -6.912), (0.3397, 9.032, -7.614)], [], [(1, 0, 3, 2)])
_uv = me_cube_052.uv_layers.new(name='UVMap')
_uv.uv.foreach_set('vector', [0.3024, 0.5, 0.3105, 0.5, 0.3105, 0.75, 0.3024, 0.75])
me_cube_052.materials.append(mat_loop)
me_cube_052.use_remesh_fix_poles = True
me_cube_052.use_remesh_preserve_attributes = False
me_cube_052.update()
me_cube_053 = bpy.data.meshes.new('Cube.053')
me_cube_053.from_pydata([(0.2907, 10.89, 6.936), (0.2915, 9.106, 6.165), (0.3397, 9.032, -7.614), (0.3336, 11.08, -8.239)], [], [(1, 0, 3, 2)])
_uv = me_cube_053.uv_layers.new(name='UVMap')
_uv.uv.foreach_set('vector', [0.3105, 0.5, 0.3185, 0.5, 0.3185, 0.75, 0.3105, 0.75])
me_cube_053.materials.append(mat_loop)
me_cube_053.use_remesh_fix_poles = True
me_cube_053.use_remesh_preserve_attributes = False
me_cube_053.update()
me_cube_054 = bpy.data.meshes.new('Cube.054')
me_cube_054.from_pydata([(0.2781, 12.64, 7.636), (0.2907, 10.89, 6.936), (0.3336, 11.08, -8.239), (0.3138, 13.04, -8.779)], [], [(1, 0, 3, 2)])
_uv = me_cube_054.uv_layers.new(name='UVMap')
_uv.uv.foreach_set('vector', [0.3185, 0.5, 0.3266, 0.5, 0.3266, 0.75, 0.3185, 0.75])
me_cube_054.materials.append(mat_loop)
me_cube_054.use_remesh_fix_poles = True
me_cube_054.use_remesh_preserve_attributes = False
me_cube_054.update()
me_cube_055 = bpy.data.meshes.new('Cube.055')
me_cube_055.from_pydata([(0.2539, 14.3, 8.258), (0.2781, 12.64, 7.636), (0.3138, 13.04, -8.779), (0.2814, 14.81, -9.229)], [], [(1, 0, 3, 2)])
_uv = me_cube_055.uv_layers.new(name='UVMap')
_uv.uv.foreach_set('vector', [0.3266, 0.5, 0.3347, 0.5, 0.3347, 0.75, 0.3266, 0.75])
me_cube_055.materials.append(mat_loop)
me_cube_055.use_remesh_fix_poles = True
me_cube_055.use_remesh_preserve_attributes = False
me_cube_055.update()
me_cube_056 = bpy.data.meshes.new('Cube.056')
me_cube_056.from_pydata([(0.219, 15.79, 8.795), (0.2539, 14.3, 8.258), (0.2814, 14.81, -9.229), (0.238, 16.34, -9.584)], [], [(1, 0, 3, 2)])
_uv = me_cube_056.uv_layers.new(name='UVMap')
_uv.uv.foreach_set('vector', [0.3347, 0.5, 0.3427, 0.5, 0.3427, 0.75, 0.3347, 0.75])
me_cube_056.materials.append(mat_loop)
me_cube_056.use_remesh_fix_poles = True
me_cube_056.use_remesh_preserve_attributes = False
me_cube_056.update()
me_cube_057 = bpy.data.meshes.new('Cube.057')
me_cube_057.from_pydata([(0.1743, 17.06, 9.242), (0.219, 15.79, 8.795), (0.238, 16.34, -9.584), (0.1857, 17.55, -9.841)], [], [(1, 0, 3, 2)])
_uv = me_cube_057.uv_layers.new(name='UVMap')
_uv.uv.foreach_set('vector', [0.3427, 0.5, 0.3508, 0.5, 0.3508, 0.75, 0.3427, 0.75])
me_cube_057.materials.append(mat_loop)
me_cube_057.use_remesh_fix_poles = True
me_cube_057.use_remesh_preserve_attributes = False
me_cube_057.update()
me_cube_058 = bpy.data.meshes.new('Cube.058')
me_cube_058.from_pydata([(0.1216, 18.05, 9.594), (0.1743, 17.06, 9.242), (0.1857, 17.55, -9.841), (0.1269, 18.42, -9.997)], [], [(1, 0, 3, 2)])
_uv = me_cube_058.uv_layers.new(name='UVMap')
_uv.uv.foreach_set('vector', [0.3508, 0.5, 0.3589, 0.5, 0.3589, 0.75, 0.3508, 0.75])
me_cube_058.materials.append(mat_loop)
me_cube_058.use_remesh_fix_poles = True
me_cube_058.use_remesh_preserve_attributes = False
me_cube_058.update()
me_cube_059 = bpy.data.meshes.new('Cube.059')
me_cube_059.from_pydata([(0.06273, 18.71, 9.848), (0.1216, 18.05, 9.594), (0.1269, 18.42, -9.997), (0.06409, 18.9, -10.05)], [], [(1, 0, 3, 2)])
_uv = me_cube_059.uv_layers.new(name='UVMap')
_uv.uv.foreach_set('vector', [0.3589, 0.5, 0.3669, 0.5, 0.3669, 0.75, 0.3589, 0.75])
me_cube_059.materials.append(mat_loop)
me_cube_059.use_remesh_fix_poles = True
me_cube_059.use_remesh_preserve_attributes = False
me_cube_059.update()
me_cube_060 = bpy.data.meshes.new('Cube.060')
me_cube_060.from_pydata([(-2.754e-08, 19.0, -10.0), (-2.754e-08, 19.0, 10.0), (0.06273, 18.71, 9.848), (0.06409, 18.9, -10.05)], [], [(2, 1, 0, 3)])
_uv = me_cube_060.uv_layers.new(name='UVMap')
_uv.uv.foreach_set('vector', [0.3669, 0.5, 0.375, 0.5, 0.375, 0.75, 0.3669, 0.75])
me_cube_060.materials.append(mat_loop)
me_cube_060.use_remesh_fix_poles = True
me_cube_060.use_remesh_preserve_attributes = False
me_cube_060.update()
me_cube_061 = bpy.data.meshes.new('Cube.061')
me_cube_061.from_pydata([(2.754e-08, 19.0, 10.0), (2.754e-08, 19.0, -10.0), (-0.06273, 18.71, -9.848), (-0.06409, 18.9, 10.05)], [], [(2, 1, 0, 3)])
_uv = me_cube_061.uv_layers.new(name='UVMap')
_uv.uv.foreach_set('vector', [0.8669, 0.5, 0.875, 0.5, 0.875, 0.75, 0.8669, 0.75])
me_cube_061.materials.append(mat_loop)
me_cube_061.use_remesh_fix_poles = True
me_cube_061.use_remesh_preserve_attributes = False
me_cube_061.update()
me_cube_062 = bpy.data.meshes.new('Cube.062')
me_cube_062.from_pydata([(-0.06273, 18.71, -9.848), (-0.1216, 18.05, -9.594), (-0.1269, 18.42, 9.997), (-0.06409, 18.9, 10.05)], [], [(1, 0, 3, 2)])
_uv = me_cube_062.uv_layers.new(name='UVMap')
_uv.uv.foreach_set('vector', [0.8589, 0.5, 0.8669, 0.5, 0.8669, 0.75, 0.8589, 0.75])
me_cube_062.materials.append(mat_loop)
me_cube_062.use_remesh_fix_poles = True
me_cube_062.use_remesh_preserve_attributes = False
me_cube_062.update()
me_cube_063 = bpy.data.meshes.new('Cube.063')
me_cube_063.from_pydata([(-0.1216, 18.05, -9.594), (-0.1743, 17.06, -9.242), (-0.1857, 17.55, 9.841), (-0.1269, 18.42, 9.997)], [], [(1, 0, 3, 2)])
_uv = me_cube_063.uv_layers.new(name='UVMap')
_uv.uv.foreach_set('vector', [0.8508, 0.5, 0.8589, 0.5, 0.8589, 0.75, 0.8508, 0.75])
me_cube_063.materials.append(mat_loop)
me_cube_063.use_remesh_fix_poles = True
me_cube_063.use_remesh_preserve_attributes = False
me_cube_063.update()

# ---- objects
ob_cube = bpy.data.objects.new('Cube', me_cube_003)
ob_cube_001 = bpy.data.objects.new('Cube.001', me_cube_001)
ob_cube_002 = bpy.data.objects.new('Cube.002', me_cube_002)
ob_cube_003 = bpy.data.objects.new('Cube.003', me_cube_004)
ob_cube_004 = bpy.data.objects.new('Cube.004', me_cube_005)
ob_cube_005 = bpy.data.objects.new('Cube.005', me_cube_006)
ob_cube_006 = bpy.data.objects.new('Cube.006', me_cube_007)
ob_cube_007 = bpy.data.objects.new('Cube.007', me_cube_008)
ob_cube_008 = bpy.data.objects.new('Cube.008', me_cube_009)
ob_cube_009 = bpy.data.objects.new('Cube.009', me_cube_010)
ob_cube_010 = bpy.data.objects.new('Cube.010', me_cube_011)
ob_cube_011 = bpy.data.objects.new('Cube.011', me_cube_012)
ob_cube_012 = bpy.data.objects.new('Cube.012', me_cube_013)
ob_cube_013 = bpy.data.objects.new('Cube.013', me_cube_014)
ob_cube_014 = bpy.data.objects.new('Cube.014', me_cube_015)
ob_cube_015 = bpy.data.objects.new('Cube.015', me_cube_016)
ob_cube_016 = bpy.data.objects.new('Cube.016', me_cube_017)
ob_cube_017 = bpy.data.objects.new('Cube.017', me_cube_018)
ob_cube_018 = bpy.data.objects.new('Cube.018', me_cube_019)
ob_cube_019 = bpy.data.objects.new('Cube.019', me_cube_020)
ob_cube_020 = bpy.data.objects.new('Cube.020', me_cube_021)
ob_cube_021 = bpy.data.objects.new('Cube.021', me_cube_022)
ob_cube_022 = bpy.data.objects.new('Cube.022', me_cube_023)
ob_cube_023 = bpy.data.objects.new('Cube.023', me_cube_024)
ob_cube_024 = bpy.data.objects.new('Cube.024', me_cube_025)
ob_cube_025 = bpy.data.objects.new('Cube.025', me_cube_026)
ob_cube_026 = bpy.data.objects.new('Cube.026', me_cube_027)
ob_cube_027 = bpy.data.objects.new('Cube.027', me_cube_028)
ob_cube_028 = bpy.data.objects.new('Cube.028', me_cube_029)
ob_cube_029 = bpy.data.objects.new('Cube.029', me_cube_030)
ob_cube_030 = bpy.data.objects.new('Cube.030', me_cube_031)
ob_cube_031 = bpy.data.objects.new('Cube.031', me_cube_032)
ob_cube_032 = bpy.data.objects.new('Cube.032', me_cube_033)
ob_cube_033 = bpy.data.objects.new('Cube.033', me_cube_034)
ob_cube_034 = bpy.data.objects.new('Cube.034', me_cube_035)
ob_cube_035 = bpy.data.objects.new('Cube.035', me_cube_036)
ob_cube_036 = bpy.data.objects.new('Cube.036', me_cube_037)
ob_cube_037 = bpy.data.objects.new('Cube.037', me_cube_038)
ob_cube_038 = bpy.data.objects.new('Cube.038', me_cube_039)
ob_cube_039 = bpy.data.objects.new('Cube.039', me_cube_040)
ob_cube_040 = bpy.data.objects.new('Cube.040', me_cube_041)
ob_cube_041 = bpy.data.objects.new('Cube.041', me_cube_042)
ob_cube_042 = bpy.data.objects.new('Cube.042', me_cube_043)
ob_cube_043 = bpy.data.objects.new('Cube.043', me_cube_044)
ob_cube_044 = bpy.data.objects.new('Cube.044', me_cube_045)
ob_cube_045 = bpy.data.objects.new('Cube.045', me_cube_046)
ob_cube_046 = bpy.data.objects.new('Cube.046', me_cube_047)
ob_cube_047 = bpy.data.objects.new('Cube.047', me_cube_048)
ob_cube_048 = bpy.data.objects.new('Cube.048', me_cube_049)
ob_cube_049 = bpy.data.objects.new('Cube.049', me_cube_050)
ob_cube_050 = bpy.data.objects.new('Cube.050', me_cube_051)
ob_cube_051 = bpy.data.objects.new('Cube.051', me_cube_052)
ob_cube_052 = bpy.data.objects.new('Cube.052', me_cube_053)
ob_cube_053 = bpy.data.objects.new('Cube.053', me_cube_054)
ob_cube_054 = bpy.data.objects.new('Cube.054', me_cube_055)
ob_cube_055 = bpy.data.objects.new('Cube.055', me_cube_056)
ob_cube_056 = bpy.data.objects.new('Cube.056', me_cube_057)
ob_cube_057 = bpy.data.objects.new('Cube.057', me_cube_058)
ob_cube_058 = bpy.data.objects.new('Cube.058', me_cube_059)
ob_cube_059 = bpy.data.objects.new('Cube.059', me_cube_060)
ob_cube_060 = bpy.data.objects.new('Cube.060', me_cube_061)
ob_cube_061 = bpy.data.objects.new('Cube.061', me_cube_062)
ob_cube_062 = bpy.data.objects.new('Cube.062', me_cube_063)

# ---- transforms, parenting, visibility, modifiers, constraints
ob_cube.location = (0.0, 0.0, 0.0)
ob_cube.scale = (30.0, 1.0, 0.1)
ob_cube_001.parent = ob_cube
ob_cube_001.matrix_parent_inverse = Matrix(((0.03333, -0.0, 0.0, -0.0), (-0.0, 1.0, -0.0, 0.0), (0.0, -0.0, 10.0, -0.0), (-0.0, 0.0, -0.0, 1.0)))
ob_cube_001.location = (0.0, 0.0, 0.0)
ob_cube_001.scale = (30.0, 1.0, 0.1)
ob_cube_002.parent = ob_cube
ob_cube_002.matrix_parent_inverse = Matrix(((0.03333, -0.0, 0.0, -0.0), (-0.0, 1.0, -0.0, 0.0), (0.0, -0.0, 10.0, -0.0), (-0.0, 0.0, -0.0, 1.0)))
ob_cube_002.location = (0.0, 0.0, 0.0)
ob_cube_002.scale = (30.0, 1.0, 0.1)
ob_cube_003.parent = ob_cube
ob_cube_003.matrix_parent_inverse = Matrix(((0.03333, -0.0, 0.0, -0.0), (-0.0, 1.0, -0.0, 0.0), (0.0, -0.0, 10.0, -0.0), (-0.0, 0.0, -0.0, 1.0)))
ob_cube_003.location = (0.0, 0.0, 0.0)
ob_cube_003.scale = (30.0, 1.0, 0.1)
ob_cube_004.parent = ob_cube
ob_cube_004.matrix_parent_inverse = Matrix(((0.03333, -0.0, 0.0, -0.0), (-0.0, 1.0, -0.0, 0.0), (0.0, -0.0, 10.0, -0.0), (-0.0, 0.0, -0.0, 1.0)))
ob_cube_004.location = (0.0, 0.0, 0.0)
ob_cube_004.scale = (30.0, 1.0, 0.1)
ob_cube_005.parent = ob_cube
ob_cube_005.matrix_parent_inverse = Matrix(((0.03333, -0.0, 0.0, -0.0), (-0.0, 1.0, -0.0, 0.0), (0.0, -0.0, 10.0, -0.0), (-0.0, 0.0, -0.0, 1.0)))
ob_cube_005.location = (0.0, 0.0, 0.0)
ob_cube_005.scale = (30.0, 1.0, 0.1)
ob_cube_006.parent = ob_cube
ob_cube_006.matrix_parent_inverse = Matrix(((0.03333, -0.0, 0.0, -0.0), (-0.0, 1.0, -0.0, 0.0), (0.0, -0.0, 10.0, -0.0), (-0.0, 0.0, -0.0, 1.0)))
ob_cube_006.location = (0.0, 0.0, 0.0)
ob_cube_006.scale = (30.0, 1.0, 0.1)
ob_cube_007.parent = ob_cube
ob_cube_007.matrix_parent_inverse = Matrix(((0.03333, -0.0, 0.0, -0.0), (-0.0, 1.0, -0.0, 0.0), (0.0, -0.0, 10.0, -0.0), (-0.0, 0.0, -0.0, 1.0)))
ob_cube_007.location = (0.0, 0.0, 0.0)
ob_cube_007.scale = (30.0, 1.0, 0.1)
ob_cube_008.parent = ob_cube
ob_cube_008.matrix_parent_inverse = Matrix(((0.03333, -0.0, 0.0, -0.0), (-0.0, 1.0, -0.0, 0.0), (0.0, -0.0, 10.0, -0.0), (-0.0, 0.0, -0.0, 1.0)))
ob_cube_008.location = (0.0, 0.0, 0.0)
ob_cube_008.scale = (30.0, 1.0, 0.1)
ob_cube_009.parent = ob_cube
ob_cube_009.matrix_parent_inverse = Matrix(((0.03333, -0.0, 0.0, -0.0), (-0.0, 1.0, -0.0, 0.0), (0.0, -0.0, 10.0, -0.0), (-0.0, 0.0, -0.0, 1.0)))
ob_cube_009.location = (0.0, 0.0, 0.0)
ob_cube_009.scale = (30.0, 1.0, 0.1)
ob_cube_010.parent = ob_cube
ob_cube_010.matrix_parent_inverse = Matrix(((0.03333, -0.0, 0.0, -0.0), (-0.0, 1.0, -0.0, 0.0), (0.0, -0.0, 10.0, -0.0), (-0.0, 0.0, -0.0, 1.0)))
ob_cube_010.location = (0.0, 0.0, 0.0)
ob_cube_010.scale = (30.0, 1.0, 0.1)
ob_cube_011.parent = ob_cube
ob_cube_011.matrix_parent_inverse = Matrix(((0.03333, -0.0, 0.0, -0.0), (-0.0, 1.0, -0.0, 0.0), (0.0, -0.0, 10.0, -0.0), (-0.0, 0.0, -0.0, 1.0)))
ob_cube_011.location = (0.0, 0.0, 0.0)
ob_cube_011.scale = (30.0, 1.0, 0.1)
ob_cube_012.parent = ob_cube
ob_cube_012.matrix_parent_inverse = Matrix(((0.03333, -0.0, 0.0, -0.0), (-0.0, 1.0, -0.0, 0.0), (0.0, -0.0, 10.0, -0.0), (-0.0, 0.0, -0.0, 1.0)))
ob_cube_012.location = (0.0, 0.0, 0.0)
ob_cube_012.scale = (30.0, 1.0, 0.1)
ob_cube_013.parent = ob_cube
ob_cube_013.matrix_parent_inverse = Matrix(((0.03333, -0.0, 0.0, -0.0), (-0.0, 1.0, -0.0, 0.0), (0.0, -0.0, 10.0, -0.0), (-0.0, 0.0, -0.0, 1.0)))
ob_cube_013.location = (0.0, 0.0, 0.0)
ob_cube_013.scale = (30.0, 1.0, 0.1)
ob_cube_014.parent = ob_cube
ob_cube_014.matrix_parent_inverse = Matrix(((0.03333, -0.0, 0.0, -0.0), (-0.0, 1.0, -0.0, 0.0), (0.0, -0.0, 10.0, -0.0), (-0.0, 0.0, -0.0, 1.0)))
ob_cube_014.location = (0.0, 0.0, 0.0)
ob_cube_014.scale = (30.0, 1.0, 0.1)
ob_cube_015.parent = ob_cube
ob_cube_015.matrix_parent_inverse = Matrix(((0.03333, -0.0, 0.0, -0.0), (-0.0, 1.0, -0.0, 0.0), (0.0, -0.0, 10.0, -0.0), (-0.0, 0.0, -0.0, 1.0)))
ob_cube_015.location = (0.0, 0.0, 0.0)
ob_cube_015.scale = (30.0, 1.0, 0.1)
ob_cube_016.parent = ob_cube
ob_cube_016.matrix_parent_inverse = Matrix(((0.03333, -0.0, 0.0, -0.0), (-0.0, 1.0, -0.0, 0.0), (0.0, -0.0, 10.0, -0.0), (-0.0, 0.0, -0.0, 1.0)))
ob_cube_016.location = (0.0, 0.0, 0.0)
ob_cube_016.scale = (30.0, 1.0, 0.1)
ob_cube_017.parent = ob_cube
ob_cube_017.matrix_parent_inverse = Matrix(((0.03333, -0.0, 0.0, -0.0), (-0.0, 1.0, -0.0, 0.0), (0.0, -0.0, 10.0, -0.0), (-0.0, 0.0, -0.0, 1.0)))
ob_cube_017.location = (0.0, 0.0, 0.0)
ob_cube_017.scale = (30.0, 1.0, 0.1)
ob_cube_018.parent = ob_cube
ob_cube_018.matrix_parent_inverse = Matrix(((0.03333, -0.0, 0.0, -0.0), (-0.0, 1.0, -0.0, 0.0), (0.0, -0.0, 10.0, -0.0), (-0.0, 0.0, -0.0, 1.0)))
ob_cube_018.location = (0.0, 0.0, 0.0)
ob_cube_018.scale = (30.0, 1.0, 0.1)
ob_cube_019.parent = ob_cube
ob_cube_019.matrix_parent_inverse = Matrix(((0.03333, -0.0, 0.0, -0.0), (-0.0, 1.0, -0.0, 0.0), (0.0, -0.0, 10.0, -0.0), (-0.0, 0.0, -0.0, 1.0)))
ob_cube_019.location = (0.0, 0.0, 0.0)
ob_cube_019.scale = (30.0, 1.0, 0.1)
ob_cube_020.parent = ob_cube
ob_cube_020.matrix_parent_inverse = Matrix(((0.03333, -0.0, 0.0, -0.0), (-0.0, 1.0, -0.0, 0.0), (0.0, -0.0, 10.0, -0.0), (-0.0, 0.0, -0.0, 1.0)))
ob_cube_020.location = (0.0, 0.0, 0.0)
ob_cube_020.scale = (30.0, 1.0, 0.1)
ob_cube_021.parent = ob_cube
ob_cube_021.matrix_parent_inverse = Matrix(((0.03333, -0.0, 0.0, -0.0), (-0.0, 1.0, -0.0, 0.0), (0.0, -0.0, 10.0, -0.0), (-0.0, 0.0, -0.0, 1.0)))
ob_cube_021.location = (0.0, 0.0, 0.0)
ob_cube_021.scale = (30.0, 1.0, 0.1)
ob_cube_022.parent = ob_cube
ob_cube_022.matrix_parent_inverse = Matrix(((0.03333, -0.0, 0.0, -0.0), (-0.0, 1.0, -0.0, 0.0), (0.0, -0.0, 10.0, -0.0), (-0.0, 0.0, -0.0, 1.0)))
ob_cube_022.location = (0.0, 0.0, 0.0)
ob_cube_022.scale = (30.0, 1.0, 0.1)
ob_cube_023.parent = ob_cube
ob_cube_023.matrix_parent_inverse = Matrix(((0.03333, -0.0, 0.0, -0.0), (-0.0, 1.0, -0.0, 0.0), (0.0, -0.0, 10.0, -0.0), (-0.0, 0.0, -0.0, 1.0)))
ob_cube_023.location = (0.0, 0.0, 0.0)
ob_cube_023.scale = (30.0, 1.0, 0.1)
ob_cube_024.parent = ob_cube
ob_cube_024.matrix_parent_inverse = Matrix(((0.03333, -0.0, 0.0, -0.0), (-0.0, 1.0, -0.0, 0.0), (0.0, -0.0, 10.0, -0.0), (-0.0, 0.0, -0.0, 1.0)))
ob_cube_024.location = (0.0, 0.0, 0.0)
ob_cube_024.scale = (30.0, 1.0, 0.1)
ob_cube_025.parent = ob_cube
ob_cube_025.matrix_parent_inverse = Matrix(((0.03333, -0.0, 0.0, -0.0), (-0.0, 1.0, -0.0, 0.0), (0.0, -0.0, 10.0, -0.0), (-0.0, 0.0, -0.0, 1.0)))
ob_cube_025.location = (0.0, 0.0, 0.0)
ob_cube_025.scale = (30.0, 1.0, 0.1)
ob_cube_026.parent = ob_cube
ob_cube_026.matrix_parent_inverse = Matrix(((0.03333, -0.0, 0.0, -0.0), (-0.0, 1.0, -0.0, 0.0), (0.0, -0.0, 10.0, -0.0), (-0.0, 0.0, -0.0, 1.0)))
ob_cube_026.location = (0.0, 0.0, 0.0)
ob_cube_026.scale = (30.0, 1.0, 0.1)
ob_cube_027.parent = ob_cube
ob_cube_027.matrix_parent_inverse = Matrix(((0.03333, -0.0, 0.0, -0.0), (-0.0, 1.0, -0.0, 0.0), (0.0, -0.0, 10.0, -0.0), (-0.0, 0.0, -0.0, 1.0)))
ob_cube_027.location = (0.0, 0.0, 0.0)
ob_cube_027.scale = (30.0, 1.0, 0.1)
ob_cube_028.parent = ob_cube
ob_cube_028.matrix_parent_inverse = Matrix(((0.03333, -0.0, 0.0, -0.0), (-0.0, 1.0, -0.0, 0.0), (0.0, -0.0, 10.0, -0.0), (-0.0, 0.0, -0.0, 1.0)))
ob_cube_028.location = (0.0, 0.0, 0.0)
ob_cube_028.scale = (30.0, 1.0, 0.1)
ob_cube_029.parent = ob_cube
ob_cube_029.matrix_parent_inverse = Matrix(((0.03333, -0.0, 0.0, -0.0), (-0.0, 1.0, -0.0, 0.0), (0.0, -0.0, 10.0, -0.0), (-0.0, 0.0, -0.0, 1.0)))
ob_cube_029.location = (0.0, 0.0, 0.0)
ob_cube_029.scale = (30.0, 1.0, 0.1)
ob_cube_030.parent = ob_cube
ob_cube_030.matrix_parent_inverse = Matrix(((0.03333, -0.0, 0.0, -0.0), (-0.0, 1.0, -0.0, 0.0), (0.0, -0.0, 10.0, -0.0), (-0.0, 0.0, -0.0, 1.0)))
ob_cube_030.location = (0.0, 0.0, 0.0)
ob_cube_030.scale = (30.0, 1.0, 0.1)
ob_cube_031.parent = ob_cube
ob_cube_031.matrix_parent_inverse = Matrix(((0.03333, -0.0, 0.0, -0.0), (-0.0, 1.0, -0.0, 0.0), (0.0, -0.0, 10.0, -0.0), (-0.0, 0.0, -0.0, 1.0)))
ob_cube_031.location = (0.0, 0.0, 0.0)
ob_cube_031.scale = (30.0, 1.0, 0.1)
ob_cube_032.parent = ob_cube
ob_cube_032.matrix_parent_inverse = Matrix(((0.03333, -0.0, 0.0, -0.0), (-0.0, 1.0, -0.0, 0.0), (0.0, -0.0, 10.0, -0.0), (-0.0, 0.0, -0.0, 1.0)))
ob_cube_032.location = (0.0, 0.0, 0.0)
ob_cube_032.scale = (30.0, 1.0, 0.1)
ob_cube_033.parent = ob_cube
ob_cube_033.matrix_parent_inverse = Matrix(((0.03333, -0.0, 0.0, -0.0), (-0.0, 1.0, -0.0, 0.0), (0.0, -0.0, 10.0, -0.0), (-0.0, 0.0, -0.0, 1.0)))
ob_cube_033.location = (0.0, 0.0, 0.0)
ob_cube_033.scale = (30.0, 1.0, 0.1)
ob_cube_034.parent = ob_cube
ob_cube_034.matrix_parent_inverse = Matrix(((0.03333, -0.0, 0.0, -0.0), (-0.0, 1.0, -0.0, 0.0), (0.0, -0.0, 10.0, -0.0), (-0.0, 0.0, -0.0, 1.0)))
ob_cube_034.location = (0.0, 0.0, 0.0)
ob_cube_034.scale = (30.0, 1.0, 0.1)
ob_cube_035.parent = ob_cube
ob_cube_035.matrix_parent_inverse = Matrix(((0.03333, -0.0, 0.0, -0.0), (-0.0, 1.0, -0.0, 0.0), (0.0, -0.0, 10.0, -0.0), (-0.0, 0.0, -0.0, 1.0)))
ob_cube_035.location = (0.0, 0.0, 0.0)
ob_cube_035.scale = (30.0, 1.0, 0.1)
ob_cube_036.parent = ob_cube
ob_cube_036.matrix_parent_inverse = Matrix(((0.03333, -0.0, 0.0, -0.0), (-0.0, 1.0, -0.0, 0.0), (0.0, -0.0, 10.0, -0.0), (-0.0, 0.0, -0.0, 1.0)))
ob_cube_036.location = (0.0, 0.0, 0.0)
ob_cube_036.scale = (30.0, 1.0, 0.1)
ob_cube_037.parent = ob_cube
ob_cube_037.matrix_parent_inverse = Matrix(((0.03333, -0.0, 0.0, -0.0), (-0.0, 1.0, -0.0, 0.0), (0.0, -0.0, 10.0, -0.0), (-0.0, 0.0, -0.0, 1.0)))
ob_cube_037.location = (0.0, 0.0, 0.0)
ob_cube_037.scale = (30.0, 1.0, 0.1)
ob_cube_038.parent = ob_cube
ob_cube_038.matrix_parent_inverse = Matrix(((0.03333, -0.0, 0.0, -0.0), (-0.0, 1.0, -0.0, 0.0), (0.0, -0.0, 10.0, -0.0), (-0.0, 0.0, -0.0, 1.0)))
ob_cube_038.location = (0.0, 0.0, 0.0)
ob_cube_038.scale = (30.0, 1.0, 0.1)
ob_cube_039.parent = ob_cube
ob_cube_039.matrix_parent_inverse = Matrix(((0.03333, -0.0, 0.0, -0.0), (-0.0, 1.0, -0.0, 0.0), (0.0, -0.0, 10.0, -0.0), (-0.0, 0.0, -0.0, 1.0)))
ob_cube_039.location = (0.0, 0.0, 0.0)
ob_cube_039.scale = (30.0, 1.0, 0.1)
ob_cube_040.parent = ob_cube
ob_cube_040.matrix_parent_inverse = Matrix(((0.03333, -0.0, 0.0, -0.0), (-0.0, 1.0, -0.0, 0.0), (0.0, -0.0, 10.0, -0.0), (-0.0, 0.0, -0.0, 1.0)))
ob_cube_040.location = (0.0, 0.0, 0.0)
ob_cube_040.scale = (30.0, 1.0, 0.1)
ob_cube_041.parent = ob_cube
ob_cube_041.matrix_parent_inverse = Matrix(((0.03333, -0.0, 0.0, -0.0), (-0.0, 1.0, -0.0, 0.0), (0.0, -0.0, 10.0, -0.0), (-0.0, 0.0, -0.0, 1.0)))
ob_cube_041.location = (0.0, 0.0, 0.0)
ob_cube_041.scale = (30.0, 1.0, 0.1)
ob_cube_042.parent = ob_cube
ob_cube_042.matrix_parent_inverse = Matrix(((0.03333, -0.0, 0.0, -0.0), (-0.0, 1.0, -0.0, 0.0), (0.0, -0.0, 10.0, -0.0), (-0.0, 0.0, -0.0, 1.0)))
ob_cube_042.location = (0.0, 0.0, 0.0)
ob_cube_042.scale = (30.0, 1.0, 0.1)
ob_cube_043.parent = ob_cube
ob_cube_043.matrix_parent_inverse = Matrix(((0.03333, -0.0, 0.0, -0.0), (-0.0, 1.0, -0.0, 0.0), (0.0, -0.0, 10.0, -0.0), (-0.0, 0.0, -0.0, 1.0)))
ob_cube_043.location = (0.0, 0.0, 0.0)
ob_cube_043.scale = (30.0, 1.0, 0.1)
ob_cube_044.parent = ob_cube
ob_cube_044.matrix_parent_inverse = Matrix(((0.03333, -0.0, 0.0, -0.0), (-0.0, 1.0, -0.0, 0.0), (0.0, -0.0, 10.0, -0.0), (-0.0, 0.0, -0.0, 1.0)))
ob_cube_044.location = (0.0, 0.0, 0.0)
ob_cube_044.scale = (30.0, 1.0, 0.1)
ob_cube_045.parent = ob_cube
ob_cube_045.matrix_parent_inverse = Matrix(((0.03333, -0.0, 0.0, -0.0), (-0.0, 1.0, -0.0, 0.0), (0.0, -0.0, 10.0, -0.0), (-0.0, 0.0, -0.0, 1.0)))
ob_cube_045.location = (0.0, 0.0, 0.0)
ob_cube_045.scale = (30.0, 1.0, 0.1)
ob_cube_046.parent = ob_cube
ob_cube_046.matrix_parent_inverse = Matrix(((0.03333, -0.0, 0.0, -0.0), (-0.0, 1.0, -0.0, 0.0), (0.0, -0.0, 10.0, -0.0), (-0.0, 0.0, -0.0, 1.0)))
ob_cube_046.location = (0.0, 0.0, 0.0)
ob_cube_046.scale = (30.0, 1.0, 0.1)
ob_cube_047.parent = ob_cube
ob_cube_047.matrix_parent_inverse = Matrix(((0.03333, -0.0, 0.0, -0.0), (-0.0, 1.0, -0.0, 0.0), (0.0, -0.0, 10.0, -0.0), (-0.0, 0.0, -0.0, 1.0)))
ob_cube_047.location = (0.0, 0.0, 0.0)
ob_cube_047.scale = (30.0, 1.0, 0.1)
ob_cube_048.parent = ob_cube
ob_cube_048.matrix_parent_inverse = Matrix(((0.03333, -0.0, 0.0, -0.0), (-0.0, 1.0, -0.0, 0.0), (0.0, -0.0, 10.0, -0.0), (-0.0, 0.0, -0.0, 1.0)))
ob_cube_048.location = (0.0, 0.0, 0.0)
ob_cube_048.scale = (30.0, 1.0, 0.1)
ob_cube_049.parent = ob_cube
ob_cube_049.matrix_parent_inverse = Matrix(((0.03333, -0.0, 0.0, -0.0), (-0.0, 1.0, -0.0, 0.0), (0.0, -0.0, 10.0, -0.0), (-0.0, 0.0, -0.0, 1.0)))
ob_cube_049.location = (0.0, 0.0, 0.0)
ob_cube_049.scale = (30.0, 1.0, 0.1)
ob_cube_050.parent = ob_cube
ob_cube_050.matrix_parent_inverse = Matrix(((0.03333, -0.0, 0.0, -0.0), (-0.0, 1.0, -0.0, 0.0), (0.0, -0.0, 10.0, -0.0), (-0.0, 0.0, -0.0, 1.0)))
ob_cube_050.location = (0.0, 0.0, 0.0)
ob_cube_050.scale = (30.0, 1.0, 0.1)
ob_cube_051.parent = ob_cube
ob_cube_051.matrix_parent_inverse = Matrix(((0.03333, -0.0, 0.0, -0.0), (-0.0, 1.0, -0.0, 0.0), (0.0, -0.0, 10.0, -0.0), (-0.0, 0.0, -0.0, 1.0)))
ob_cube_051.location = (0.0, 0.0, 0.0)
ob_cube_051.scale = (30.0, 1.0, 0.1)
ob_cube_052.parent = ob_cube
ob_cube_052.matrix_parent_inverse = Matrix(((0.03333, -0.0, 0.0, -0.0), (-0.0, 1.0, -0.0, 0.0), (0.0, -0.0, 10.0, -0.0), (-0.0, 0.0, -0.0, 1.0)))
ob_cube_052.location = (0.0, 0.0, 0.0)
ob_cube_052.scale = (30.0, 1.0, 0.1)
ob_cube_053.parent = ob_cube
ob_cube_053.matrix_parent_inverse = Matrix(((0.03333, -0.0, 0.0, -0.0), (-0.0, 1.0, -0.0, 0.0), (0.0, -0.0, 10.0, -0.0), (-0.0, 0.0, -0.0, 1.0)))
ob_cube_053.location = (0.0, 0.0, 0.0)
ob_cube_053.scale = (30.0, 1.0, 0.1)
ob_cube_054.parent = ob_cube
ob_cube_054.matrix_parent_inverse = Matrix(((0.03333, -0.0, 0.0, -0.0), (-0.0, 1.0, -0.0, 0.0), (0.0, -0.0, 10.0, -0.0), (-0.0, 0.0, -0.0, 1.0)))
ob_cube_054.location = (0.0, 0.0, 0.0)
ob_cube_054.scale = (30.0, 1.0, 0.1)
ob_cube_055.parent = ob_cube
ob_cube_055.matrix_parent_inverse = Matrix(((0.03333, -0.0, 0.0, -0.0), (-0.0, 1.0, -0.0, 0.0), (0.0, -0.0, 10.0, -0.0), (-0.0, 0.0, -0.0, 1.0)))
ob_cube_055.location = (0.0, 0.0, 0.0)
ob_cube_055.scale = (30.0, 1.0, 0.1)
ob_cube_056.parent = ob_cube
ob_cube_056.matrix_parent_inverse = Matrix(((0.03333, -0.0, 0.0, -0.0), (-0.0, 1.0, -0.0, 0.0), (0.0, -0.0, 10.0, -0.0), (-0.0, 0.0, -0.0, 1.0)))
ob_cube_056.location = (0.0, 0.0, 0.0)
ob_cube_056.scale = (30.0, 1.0, 0.1)
ob_cube_057.parent = ob_cube
ob_cube_057.matrix_parent_inverse = Matrix(((0.03333, -0.0, 0.0, -0.0), (-0.0, 1.0, -0.0, 0.0), (0.0, -0.0, 10.0, -0.0), (-0.0, 0.0, -0.0, 1.0)))
ob_cube_057.location = (0.0, 0.0, 0.0)
ob_cube_057.scale = (30.0, 1.0, 0.1)
ob_cube_058.parent = ob_cube
ob_cube_058.matrix_parent_inverse = Matrix(((0.03333, -0.0, 0.0, -0.0), (-0.0, 1.0, -0.0, 0.0), (0.0, -0.0, 10.0, -0.0), (-0.0, 0.0, -0.0, 1.0)))
ob_cube_058.location = (0.0, 0.0, 0.0)
ob_cube_058.scale = (30.0, 1.0, 0.1)
ob_cube_059.parent = ob_cube
ob_cube_059.matrix_parent_inverse = Matrix(((0.03333, -0.0, 0.0, -0.0), (-0.0, 1.0, -0.0, 0.0), (0.0, -0.0, 10.0, -0.0), (-0.0, 0.0, -0.0, 1.0)))
ob_cube_059.location = (0.0, 0.0, 0.0)
ob_cube_059.scale = (30.0, 1.0, 0.1)
ob_cube_060.parent = ob_cube
ob_cube_060.matrix_parent_inverse = Matrix(((0.03333, -0.0, 0.0, -0.0), (-0.0, 1.0, -0.0, 0.0), (0.0, -0.0, 10.0, -0.0), (-0.0, 0.0, -0.0, 1.0)))
ob_cube_060.location = (0.0, 0.0, 0.0)
ob_cube_060.scale = (30.0, 1.0, 0.1)
ob_cube_061.parent = ob_cube
ob_cube_061.matrix_parent_inverse = Matrix(((0.03333, -0.0, 0.0, -0.0), (-0.0, 1.0, -0.0, 0.0), (0.0, -0.0, 10.0, -0.0), (-0.0, 0.0, -0.0, 1.0)))
ob_cube_061.location = (0.0, 0.0, 0.0)
ob_cube_061.scale = (30.0, 1.0, 0.1)
ob_cube_062.parent = ob_cube
ob_cube_062.matrix_parent_inverse = Matrix(((0.03333, -0.0, 0.0, -0.0), (-0.0, 1.0, -0.0, 0.0), (0.0, -0.0, 10.0, -0.0), (-0.0, 0.0, -0.0, 1.0)))
ob_cube_062.location = (0.0, 0.0, 0.0)
ob_cube_062.scale = (30.0, 1.0, 0.1)

# ---- collection membership
col_collection.objects.link(ob_cube)
col_collection.objects.link(ob_cube_001)
col_collection.objects.link(ob_cube_002)
col_collection.objects.link(ob_cube_003)
col_collection.objects.link(ob_cube_004)
col_collection.objects.link(ob_cube_005)
col_collection.objects.link(ob_cube_006)
col_collection.objects.link(ob_cube_007)
col_collection.objects.link(ob_cube_008)
col_collection.objects.link(ob_cube_009)
col_collection.objects.link(ob_cube_010)
col_collection.objects.link(ob_cube_011)
col_collection.objects.link(ob_cube_012)
col_collection.objects.link(ob_cube_013)
col_collection.objects.link(ob_cube_014)
col_collection.objects.link(ob_cube_015)
col_collection.objects.link(ob_cube_016)
col_collection.objects.link(ob_cube_017)
col_collection.objects.link(ob_cube_018)
col_collection.objects.link(ob_cube_019)
col_collection.objects.link(ob_cube_020)
col_collection.objects.link(ob_cube_021)
col_collection.objects.link(ob_cube_022)
col_collection.objects.link(ob_cube_023)
col_collection.objects.link(ob_cube_024)
col_collection.objects.link(ob_cube_025)
col_collection.objects.link(ob_cube_026)
col_collection.objects.link(ob_cube_027)
col_collection.objects.link(ob_cube_028)
col_collection.objects.link(ob_cube_029)
col_collection.objects.link(ob_cube_030)
col_collection.objects.link(ob_cube_031)
col_collection.objects.link(ob_cube_032)
col_collection.objects.link(ob_cube_033)
col_collection.objects.link(ob_cube_034)
col_collection.objects.link(ob_cube_035)
col_collection.objects.link(ob_cube_036)
col_collection.objects.link(ob_cube_037)
col_collection.objects.link(ob_cube_038)
col_collection.objects.link(ob_cube_039)
col_collection.objects.link(ob_cube_040)
col_collection.objects.link(ob_cube_041)
col_collection.objects.link(ob_cube_042)
col_collection.objects.link(ob_cube_043)
col_collection.objects.link(ob_cube_044)
col_collection.objects.link(ob_cube_045)
col_collection.objects.link(ob_cube_046)
col_collection.objects.link(ob_cube_047)
col_collection.objects.link(ob_cube_048)
col_collection.objects.link(ob_cube_049)
col_collection.objects.link(ob_cube_050)
col_collection.objects.link(ob_cube_051)
col_collection.objects.link(ob_cube_052)
col_collection.objects.link(ob_cube_053)
col_collection.objects.link(ob_cube_054)
col_collection.objects.link(ob_cube_055)
col_collection.objects.link(ob_cube_056)
col_collection.objects.link(ob_cube_057)
col_collection.objects.link(ob_cube_058)
col_collection.objects.link(ob_cube_059)
col_collection.objects.link(ob_cube_060)
col_collection.objects.link(ob_cube_061)
col_collection.objects.link(ob_cube_062)

# ---- scene / render settings (as saved in the file)
scene.frame_start = 1; scene.frame_end = 250; scene.frame_set(1)
scene.render.engine = 'BLENDER_EEVEE_NEXT'
scene.cycles.use_denoising = False
scene.cycles.samples = 128
scene.cycles.sampling_pattern = 'TABULATED_SOBOL'
scene.cycles.use_adaptive_sampling = False
scene.cycles.use_light_tree = False
scene.view_settings.view_transform = 'Filmic'
bpy.context.view_layer.update()

# ---- added for rendering (the .blend has no active camera and no usable light): camera, sun
cam_auto = bpy.data.cameras.new('AutoCamera')
cam_auto.lens = 50.0
cam_auto.sensor_width = 36.0
cam_auto.clip_end = 1000.0
ob_auto_camera = bpy.data.objects.new('AutoCamera', cam_auto)
scene.collection.objects.link(ob_auto_camera)
ob_auto_camera.location = (26.7645, -22.9929, 21.4116)
ob_auto_camera.rotation_euler = (1.09748, -7.21219e-08, 0.694738)
scene.camera = ob_auto_camera
light_auto_sun = bpy.data.lights.new('AutoSun', 'SUN')
light_auto_sun.energy = 3.0
light_auto_sun.angle = 0.0523599
ob_auto_sun = bpy.data.objects.new('AutoSun', light_auto_sun)
scene.collection.objects.link(ob_auto_sun)
ob_auto_sun.rotation_euler = (0.872665, 0.174533, 0.523599)
bpy.context.view_layer.update()
